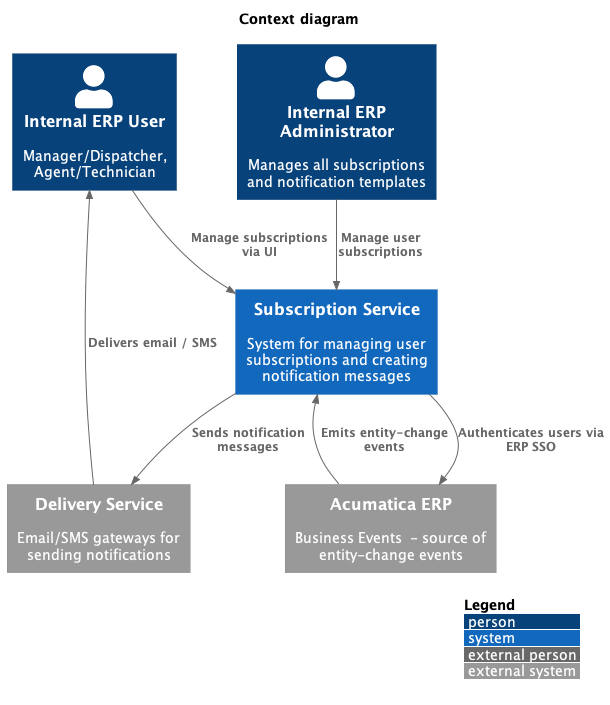

The diagram above was rendered by PlantUML. Its source (embedded in the PNG):
@startuml
!include https://raw.githubusercontent.com/plantuml-stdlib/C4-PlantUML/master/C4_Context.puml

LAYOUT_WITH_LEGEND()

title Context diagram

Person(user, "Internal ERP User", "Manager/Dispatcher, Agent/Technician")
Person(admin, "Internal ERP Administrator", "Manages all subscriptions and notification templates")
System_Ext(erp, "Acumatica ERP", "Business Events  - source of entity-change events ")
System(subscr, "Subscription Service", "System for managing user subscriptions and creating notification messages")
System_Ext(delivery, "Delivery Service", "Email/SMS gateways for sending notifications")

Rel(user,subscr, "Manage subscriptions via UI")
Rel(erp,subscr, "Emits entity-change events")
Rel(subscr,delivery, "Sends notification messages")
Rel(delivery,user, "Delivers email / SMS")
Rel(subscr,erp, "Authenticates users via ERP SSO")
Rel(admin,subscr, "Manage user subscriptions")

@enduml